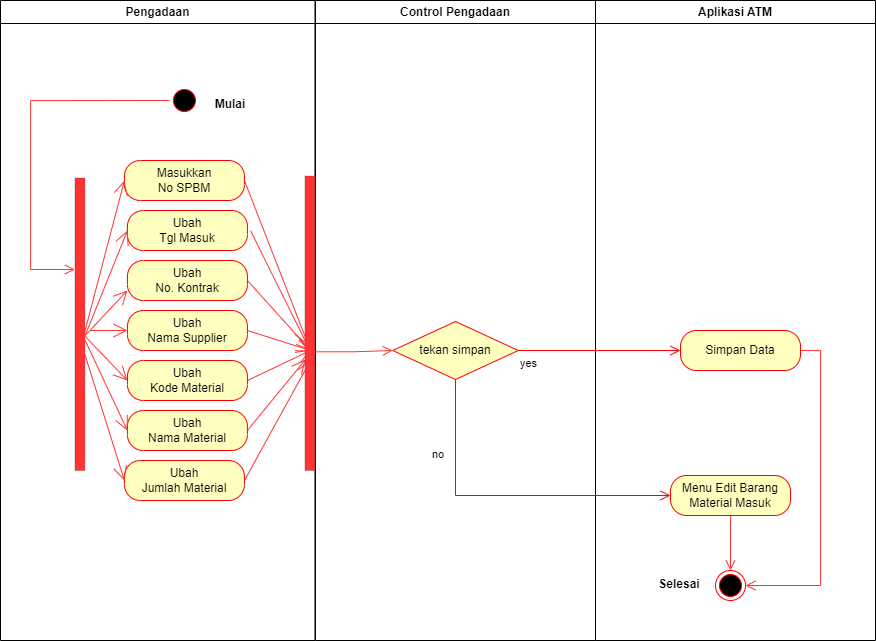

The diagram above was exported from draw.io. Its source (the exported page's mxGraphModel, read from the mxfile embedded in the PNG):
<mxGraphModel dx="1157" dy="567" grid="1" gridSize="10" guides="1" tooltips="1" connect="1" arrows="1" fold="1" page="1" pageScale="1" pageWidth="827" pageHeight="1169" math="0" shadow="0">
  <root>
    <mxCell id="0" />
    <mxCell id="1" parent="0" />
    <mxCell id="80az1h-kTJ1XuahZJxVN-1" value="Pengadaan" style="swimlane;whiteSpace=wrap" vertex="1" parent="1">
      <mxGeometry x="150" y="70" width="314.5" height="640" as="geometry" />
    </mxCell>
    <mxCell id="80az1h-kTJ1XuahZJxVN-2" style="edgeStyle=orthogonalEdgeStyle;rounded=0;orthogonalLoop=1;jettySize=auto;html=1;exitX=0;exitY=0.5;exitDx=0;exitDy=0;strokeColor=#FF3333;strokeWidth=1;endArrow=open;endFill=0;endSize=8;" edge="1" parent="80az1h-kTJ1XuahZJxVN-1" source="80az1h-kTJ1XuahZJxVN-3" target="80az1h-kTJ1XuahZJxVN-8">
      <mxGeometry relative="1" as="geometry">
        <Array as="points">
          <mxPoint x="30" y="100" />
          <mxPoint x="30" y="269" />
        </Array>
      </mxGeometry>
    </mxCell>
    <mxCell id="80az1h-kTJ1XuahZJxVN-3" value="" style="ellipse;shape=startState;fillColor=#000000;strokeColor=#ff0000;" vertex="1" parent="80az1h-kTJ1XuahZJxVN-1">
      <mxGeometry x="168.93" y="85" width="30" height="30" as="geometry" />
    </mxCell>
    <mxCell id="80az1h-kTJ1XuahZJxVN-4" value="Mulai" style="text;align=center;fontStyle=1;verticalAlign=middle;spacingLeft=3;spacingRight=3;strokeColor=none;rotatable=0;points=[[0,0.5],[1,0.5]];portConstraint=eastwest;" vertex="1" parent="80az1h-kTJ1XuahZJxVN-1">
      <mxGeometry x="190" y="90" width="80" height="26" as="geometry" />
    </mxCell>
    <mxCell id="80az1h-kTJ1XuahZJxVN-5" value="Ubah&lt;br&gt;Tgl Masuk" style="rounded=1;whiteSpace=wrap;html=1;arcSize=40;fontColor=#000000;fillColor=#ffffc0;strokeColor=#ff0000;" vertex="1" parent="80az1h-kTJ1XuahZJxVN-1">
      <mxGeometry x="126.93" y="210" width="120" height="40" as="geometry" />
    </mxCell>
    <mxCell id="80az1h-kTJ1XuahZJxVN-6" value="Masukkan &lt;br&gt;No SPBM" style="rounded=1;whiteSpace=wrap;html=1;arcSize=40;fontColor=#000000;fillColor=#ffffc0;strokeColor=#ff0000;" vertex="1" parent="80az1h-kTJ1XuahZJxVN-1">
      <mxGeometry x="123.93" y="160" width="120" height="40" as="geometry" />
    </mxCell>
    <mxCell id="80az1h-kTJ1XuahZJxVN-7" style="edgeStyle=orthogonalEdgeStyle;rounded=0;orthogonalLoop=1;jettySize=auto;html=1;exitX=0.5;exitY=1;exitDx=0;exitDy=0;strokeColor=#FF3333;strokeWidth=1;endArrow=open;endFill=0;endSize=8;" edge="1" parent="80az1h-kTJ1XuahZJxVN-1" source="80az1h-kTJ1XuahZJxVN-6" target="80az1h-kTJ1XuahZJxVN-6">
      <mxGeometry relative="1" as="geometry" />
    </mxCell>
    <mxCell id="80az1h-kTJ1XuahZJxVN-8" value="" style="html=1;points=[];perimeter=orthogonalPerimeter;fillColor=#FF3333;strokeWidth=0;" vertex="1" parent="80az1h-kTJ1XuahZJxVN-1">
      <mxGeometry x="74.43" y="177.5" width="10" height="292.5" as="geometry" />
    </mxCell>
    <mxCell id="80az1h-kTJ1XuahZJxVN-9" value="" style="endArrow=open;endFill=1;endSize=12;html=1;rounded=0;strokeColor=#FF3333;strokeWidth=1;exitX=0.924;exitY=0.534;exitDx=0;exitDy=0;exitPerimeter=0;entryX=0;entryY=0.5;entryDx=0;entryDy=0;" edge="1" parent="80az1h-kTJ1XuahZJxVN-1" source="80az1h-kTJ1XuahZJxVN-8" target="80az1h-kTJ1XuahZJxVN-6">
      <mxGeometry width="160" relative="1" as="geometry">
        <mxPoint x="90" y="250" as="sourcePoint" />
        <mxPoint x="124.43" y="197.5" as="targetPoint" />
      </mxGeometry>
    </mxCell>
    <mxCell id="80az1h-kTJ1XuahZJxVN-10" value="" style="endArrow=open;endFill=1;endSize=12;html=1;rounded=0;strokeColor=#FF3333;strokeWidth=1;entryX=0;entryY=0.5;entryDx=0;entryDy=0;exitX=0.924;exitY=0.547;exitDx=0;exitDy=0;exitPerimeter=0;" edge="1" parent="80az1h-kTJ1XuahZJxVN-1" source="80az1h-kTJ1XuahZJxVN-8" target="80az1h-kTJ1XuahZJxVN-5">
      <mxGeometry width="160" relative="1" as="geometry">
        <mxPoint x="80" y="250" as="sourcePoint" />
        <mxPoint x="134.43000000000006" y="207.5" as="targetPoint" />
      </mxGeometry>
    </mxCell>
    <mxCell id="80az1h-kTJ1XuahZJxVN-11" value="Ubah&lt;br&gt;No. Kontrak" style="rounded=1;whiteSpace=wrap;html=1;arcSize=40;fontColor=#000000;fillColor=#ffffc0;strokeColor=#ff0000;" vertex="1" parent="80az1h-kTJ1XuahZJxVN-1">
      <mxGeometry x="126.93" y="260" width="120" height="40" as="geometry" />
    </mxCell>
    <mxCell id="80az1h-kTJ1XuahZJxVN-12" value="Ubah&lt;br&gt;Nama Supplier" style="rounded=1;whiteSpace=wrap;html=1;arcSize=40;fontColor=#000000;fillColor=#ffffc0;strokeColor=#ff0000;" vertex="1" parent="80az1h-kTJ1XuahZJxVN-1">
      <mxGeometry x="126.93" y="310" width="120" height="40" as="geometry" />
    </mxCell>
    <mxCell id="80az1h-kTJ1XuahZJxVN-13" value="Ubah&lt;br&gt;Kode Material" style="rounded=1;whiteSpace=wrap;html=1;arcSize=40;fontColor=#000000;fillColor=#ffffc0;strokeColor=#ff0000;" vertex="1" parent="80az1h-kTJ1XuahZJxVN-1">
      <mxGeometry x="126.93" y="360" width="120" height="40" as="geometry" />
    </mxCell>
    <mxCell id="80az1h-kTJ1XuahZJxVN-14" value="Ubah&lt;br&gt;Jumlah Material" style="rounded=1;whiteSpace=wrap;html=1;arcSize=40;fontColor=#000000;fillColor=#ffffc0;strokeColor=#ff0000;" vertex="1" parent="80az1h-kTJ1XuahZJxVN-1">
      <mxGeometry x="123.93" y="460" width="120" height="40" as="geometry" />
    </mxCell>
    <mxCell id="80az1h-kTJ1XuahZJxVN-15" value="Ubah&lt;br&gt;Nama Material" style="rounded=1;whiteSpace=wrap;html=1;arcSize=40;fontColor=#000000;fillColor=#ffffc0;strokeColor=#ff0000;" vertex="1" parent="80az1h-kTJ1XuahZJxVN-1">
      <mxGeometry x="126.93" y="410" width="120" height="40" as="geometry" />
    </mxCell>
    <mxCell id="80az1h-kTJ1XuahZJxVN-16" value="Control Pengadaan" style="swimlane;whiteSpace=wrap" vertex="1" parent="1">
      <mxGeometry x="465" y="70" width="280" height="640" as="geometry" />
    </mxCell>
    <mxCell id="80az1h-kTJ1XuahZJxVN-17" value="tekan simpan" style="rhombus;whiteSpace=wrap;html=1;fillColor=#ffffc0;strokeColor=#ff0000;strokeWidth=1;" vertex="1" parent="80az1h-kTJ1XuahZJxVN-16">
      <mxGeometry x="77.25" y="321" width="125.5" height="58" as="geometry" />
    </mxCell>
    <mxCell id="80az1h-kTJ1XuahZJxVN-18" value="yes" style="edgeStyle=orthogonalEdgeStyle;html=1;align=left;verticalAlign=top;endArrow=open;endSize=8;strokeColor=#ff0000;rounded=0;exitX=1;exitY=0.5;exitDx=0;exitDy=0;entryX=0;entryY=0.5;entryDx=0;entryDy=0;" edge="1" parent="1" source="80az1h-kTJ1XuahZJxVN-17" target="80az1h-kTJ1XuahZJxVN-23">
      <mxGeometry x="-1" relative="1" as="geometry">
        <mxPoint x="800" y="659" as="targetPoint" />
      </mxGeometry>
    </mxCell>
    <mxCell id="80az1h-kTJ1XuahZJxVN-19" value="Aplikasi ATM" style="swimlane;whiteSpace=wrap" vertex="1" parent="1">
      <mxGeometry x="745" y="70" width="280" height="640" as="geometry" />
    </mxCell>
    <mxCell id="80az1h-kTJ1XuahZJxVN-20" value="" style="ellipse;html=1;shape=endState;fillColor=#000000;strokeColor=#ff0000;strokeWidth=1;" vertex="1" parent="80az1h-kTJ1XuahZJxVN-19">
      <mxGeometry x="120" y="570" width="30" height="30" as="geometry" />
    </mxCell>
    <mxCell id="80az1h-kTJ1XuahZJxVN-21" value="Selesai" style="text;align=center;fontStyle=1;verticalAlign=middle;spacingLeft=3;spacingRight=3;strokeColor=none;rotatable=0;points=[[0,0.5],[1,0.5]];portConstraint=eastwest;" vertex="1" parent="80az1h-kTJ1XuahZJxVN-19">
      <mxGeometry x="44" y="570" width="80" height="26" as="geometry" />
    </mxCell>
    <mxCell id="80az1h-kTJ1XuahZJxVN-22" style="edgeStyle=orthogonalEdgeStyle;rounded=0;orthogonalLoop=1;jettySize=auto;html=1;exitX=1;exitY=0.5;exitDx=0;exitDy=0;entryX=1;entryY=0.5;entryDx=0;entryDy=0;strokeColor=#FF3333;strokeWidth=1;endArrow=open;endFill=0;endSize=8;" edge="1" parent="80az1h-kTJ1XuahZJxVN-19" source="80az1h-kTJ1XuahZJxVN-23" target="80az1h-kTJ1XuahZJxVN-20">
      <mxGeometry relative="1" as="geometry" />
    </mxCell>
    <mxCell id="80az1h-kTJ1XuahZJxVN-23" value="Simpan Data" style="rounded=1;whiteSpace=wrap;html=1;arcSize=40;fontColor=#000000;fillColor=#ffffc0;strokeColor=#ff0000;strokeWidth=1;" vertex="1" parent="80az1h-kTJ1XuahZJxVN-19">
      <mxGeometry x="85" y="330" width="120" height="40" as="geometry" />
    </mxCell>
    <mxCell id="80az1h-kTJ1XuahZJxVN-24" style="edgeStyle=orthogonalEdgeStyle;rounded=0;orthogonalLoop=1;jettySize=auto;html=1;exitX=0.5;exitY=1;exitDx=0;exitDy=0;entryX=0.5;entryY=0;entryDx=0;entryDy=0;strokeColor=#FF3333;strokeWidth=1;endArrow=open;endFill=0;endSize=8;" edge="1" parent="80az1h-kTJ1XuahZJxVN-19" source="80az1h-kTJ1XuahZJxVN-25" target="80az1h-kTJ1XuahZJxVN-20">
      <mxGeometry relative="1" as="geometry" />
    </mxCell>
    <mxCell id="80az1h-kTJ1XuahZJxVN-25" value="Menu Edit Barang&lt;br&gt;Material Masuk" style="rounded=1;whiteSpace=wrap;html=1;arcSize=40;fontColor=#000000;fillColor=#ffffc0;strokeColor=#ff0000;strokeWidth=1;" vertex="1" parent="80az1h-kTJ1XuahZJxVN-19">
      <mxGeometry x="75" y="475" width="120" height="40" as="geometry" />
    </mxCell>
    <mxCell id="80az1h-kTJ1XuahZJxVN-26" value="" style="html=1;points=[];perimeter=orthogonalPerimeter;fillColor=#FF3333;strokeWidth=0;" vertex="1" parent="1">
      <mxGeometry x="454.43" y="245.5" width="10" height="294.5" as="geometry" />
    </mxCell>
    <mxCell id="80az1h-kTJ1XuahZJxVN-27" value="" style="endArrow=open;endFill=1;endSize=12;html=1;rounded=0;strokeColor=#FF3333;strokeWidth=1;exitX=1;exitY=0.5;exitDx=0;exitDy=0;" edge="1" parent="1" source="80az1h-kTJ1XuahZJxVN-6">
      <mxGeometry width="160" relative="1" as="geometry">
        <mxPoint x="404.43" y="427.5" as="sourcePoint" />
        <mxPoint x="460" y="420" as="targetPoint" />
      </mxGeometry>
    </mxCell>
    <mxCell id="80az1h-kTJ1XuahZJxVN-28" value="" style="endArrow=open;endFill=1;endSize=12;html=1;rounded=0;strokeColor=#FF3333;strokeWidth=1;entryX=0.19;entryY=0.571;entryDx=0;entryDy=0;entryPerimeter=0;" edge="1" parent="1" target="80az1h-kTJ1XuahZJxVN-26">
      <mxGeometry width="160" relative="1" as="geometry">
        <mxPoint x="400" y="300" as="sourcePoint" />
        <mxPoint x="460" y="310" as="targetPoint" />
      </mxGeometry>
    </mxCell>
    <mxCell id="80az1h-kTJ1XuahZJxVN-29" style="edgeStyle=orthogonalEdgeStyle;rounded=0;orthogonalLoop=1;jettySize=auto;html=1;entryX=0;entryY=0.5;entryDx=0;entryDy=0;strokeColor=#FF3333;strokeWidth=1;endArrow=open;endFill=0;endSize=8;exitX=0.19;exitY=0.597;exitDx=0;exitDy=0;exitPerimeter=0;" edge="1" parent="1" source="80az1h-kTJ1XuahZJxVN-26" target="80az1h-kTJ1XuahZJxVN-17">
      <mxGeometry relative="1" as="geometry">
        <mxPoint x="470" y="350" as="sourcePoint" />
      </mxGeometry>
    </mxCell>
    <mxCell id="80az1h-kTJ1XuahZJxVN-30" value="" style="endArrow=open;endFill=1;endSize=12;html=1;rounded=0;strokeColor=#FF3333;strokeWidth=1;entryX=0;entryY=0.75;entryDx=0;entryDy=0;" edge="1" parent="1" target="80az1h-kTJ1XuahZJxVN-11">
      <mxGeometry width="160" relative="1" as="geometry">
        <mxPoint x="230" y="410" as="sourcePoint" />
        <mxPoint x="286.93000000000006" y="310" as="targetPoint" />
      </mxGeometry>
    </mxCell>
    <mxCell id="80az1h-kTJ1XuahZJxVN-31" value="" style="endArrow=open;endFill=1;endSize=12;html=1;rounded=0;strokeColor=#FF3333;strokeWidth=1;entryX=0;entryY=0.5;entryDx=0;entryDy=0;" edge="1" parent="1" target="80az1h-kTJ1XuahZJxVN-12">
      <mxGeometry width="160" relative="1" as="geometry">
        <mxPoint x="240" y="400" as="sourcePoint" />
        <mxPoint x="296.93000000000006" y="320" as="targetPoint" />
      </mxGeometry>
    </mxCell>
    <mxCell id="80az1h-kTJ1XuahZJxVN-32" value="" style="endArrow=open;endFill=1;endSize=12;html=1;rounded=0;strokeColor=#FF3333;strokeWidth=1;entryX=0;entryY=0.5;entryDx=0;entryDy=0;" edge="1" parent="1" target="80az1h-kTJ1XuahZJxVN-13">
      <mxGeometry width="160" relative="1" as="geometry">
        <mxPoint x="229" y="400" as="sourcePoint" />
        <mxPoint x="270" y="450" as="targetPoint" />
      </mxGeometry>
    </mxCell>
    <mxCell id="80az1h-kTJ1XuahZJxVN-33" value="" style="endArrow=open;endFill=1;endSize=12;html=1;rounded=0;strokeColor=#FF3333;strokeWidth=1;entryX=0;entryY=0.5;entryDx=0;entryDy=0;" edge="1" parent="1" target="80az1h-kTJ1XuahZJxVN-15">
      <mxGeometry width="160" relative="1" as="geometry">
        <mxPoint x="230" y="400" as="sourcePoint" />
        <mxPoint x="296.93000000000006" y="420" as="targetPoint" />
      </mxGeometry>
    </mxCell>
    <mxCell id="80az1h-kTJ1XuahZJxVN-34" value="" style="endArrow=open;endFill=1;endSize=12;html=1;rounded=0;strokeColor=#FF3333;strokeWidth=1;entryX=0;entryY=0.5;entryDx=0;entryDy=0;" edge="1" parent="1" target="80az1h-kTJ1XuahZJxVN-14">
      <mxGeometry width="160" relative="1" as="geometry">
        <mxPoint x="230" y="410" as="sourcePoint" />
        <mxPoint x="306.93000000000006" y="430" as="targetPoint" />
      </mxGeometry>
    </mxCell>
    <mxCell id="80az1h-kTJ1XuahZJxVN-35" value="" style="endArrow=open;endFill=1;endSize=12;html=1;rounded=0;strokeColor=#FF3333;strokeWidth=1;exitX=1;exitY=0.5;exitDx=0;exitDy=0;" edge="1" parent="1" source="80az1h-kTJ1XuahZJxVN-11">
      <mxGeometry width="160" relative="1" as="geometry">
        <mxPoint x="270" y="450" as="sourcePoint" />
        <mxPoint x="460" y="420" as="targetPoint" />
      </mxGeometry>
    </mxCell>
    <mxCell id="80az1h-kTJ1XuahZJxVN-36" value="" style="endArrow=open;endFill=1;endSize=12;html=1;rounded=0;strokeColor=#FF3333;strokeWidth=1;exitX=1;exitY=0.5;exitDx=0;exitDy=0;" edge="1" parent="1" source="80az1h-kTJ1XuahZJxVN-12">
      <mxGeometry width="160" relative="1" as="geometry">
        <mxPoint x="406.93000000000006" y="360" as="sourcePoint" />
        <mxPoint x="460" y="420" as="targetPoint" />
      </mxGeometry>
    </mxCell>
    <mxCell id="80az1h-kTJ1XuahZJxVN-37" value="" style="endArrow=open;endFill=1;endSize=12;html=1;rounded=0;strokeColor=#FF3333;strokeWidth=1;exitX=1;exitY=0.5;exitDx=0;exitDy=0;" edge="1" parent="1" source="80az1h-kTJ1XuahZJxVN-13">
      <mxGeometry width="160" relative="1" as="geometry">
        <mxPoint x="416.93000000000006" y="370" as="sourcePoint" />
        <mxPoint x="460" y="420" as="targetPoint" />
      </mxGeometry>
    </mxCell>
    <mxCell id="80az1h-kTJ1XuahZJxVN-38" value="" style="endArrow=open;endFill=1;endSize=12;html=1;rounded=0;strokeColor=#FF3333;strokeWidth=1;exitX=1;exitY=0.5;exitDx=0;exitDy=0;entryX=0.057;entryY=0.623;entryDx=0;entryDy=0;entryPerimeter=0;" edge="1" parent="1" source="80az1h-kTJ1XuahZJxVN-15" target="80az1h-kTJ1XuahZJxVN-26">
      <mxGeometry width="160" relative="1" as="geometry">
        <mxPoint x="426.93000000000006" y="380" as="sourcePoint" />
        <mxPoint x="490" y="450" as="targetPoint" />
      </mxGeometry>
    </mxCell>
    <mxCell id="80az1h-kTJ1XuahZJxVN-39" value="" style="endArrow=open;endFill=1;endSize=12;html=1;rounded=0;strokeColor=#FF3333;strokeWidth=1;exitX=1;exitY=0.5;exitDx=0;exitDy=0;" edge="1" parent="1" source="80az1h-kTJ1XuahZJxVN-14">
      <mxGeometry width="160" relative="1" as="geometry">
        <mxPoint x="406.93000000000006" y="510" as="sourcePoint" />
        <mxPoint x="460" y="430" as="targetPoint" />
      </mxGeometry>
    </mxCell>
    <mxCell id="80az1h-kTJ1XuahZJxVN-40" value="no" style="edgeStyle=orthogonalEdgeStyle;html=1;align=left;verticalAlign=bottom;endArrow=open;endSize=8;strokeColor=#ff0000;rounded=0;strokeWidth=1;exitX=0.5;exitY=1;exitDx=0;exitDy=0;entryX=0;entryY=0.5;entryDx=0;entryDy=0;" edge="1" parent="1" source="80az1h-kTJ1XuahZJxVN-17" target="80az1h-kTJ1XuahZJxVN-25">
      <mxGeometry x="-0.489" y="-25" relative="1" as="geometry">
        <mxPoint x="605" y="545" as="targetPoint" />
        <mxPoint x="625" y="525" as="sourcePoint" />
        <mxPoint as="offset" />
      </mxGeometry>
    </mxCell>
  </root>
</mxGraphModel>